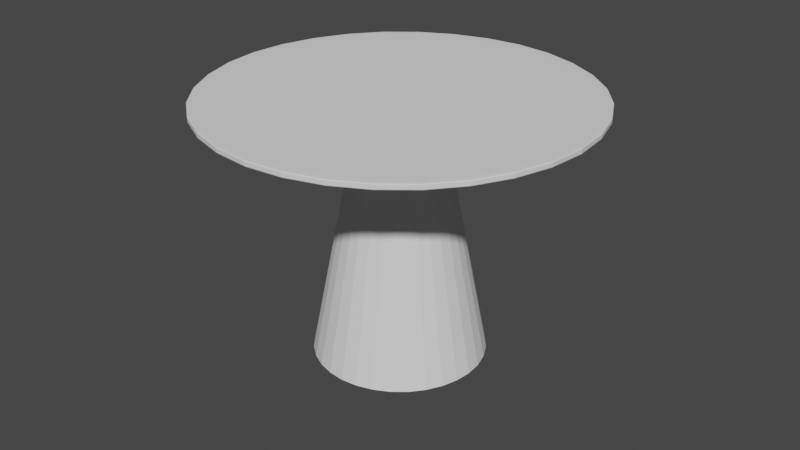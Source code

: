 # Source: table.blend  (saved by Blender 3.2.14; exported with 4.5.12 LTS)
import bpy
from mathutils import Matrix  # noqa: F401  (used for matrix-valued properties, if any)

bpy.ops.wm.read_factory_settings(use_empty=True)
scene = bpy.context.scene
scene.name = 'Scene'

# ---- collections
col_collection = bpy.data.collections.new('Collection'); scene.collection.children.link(col_collection)

# ---- world
world_world = bpy.data.worlds.new('World'); scene.world = world_world
world_world.use_nodes = True; world_world.node_tree.nodes.clear()
_N = world_world.node_tree.nodes; _L = world_world.node_tree.links
n0 = _N.new('ShaderNodeOutputWorld'); n0.name = 'World Output'; n0.location = (300, 300)
n1 = _N.new('ShaderNodeBackground'); n1.name = 'Background'; n1.location = (10, 300)
n1.inputs[0].default_value = (0.05088, 0.05088, 0.05088, 1.0)
_L.new(n1.outputs[0], n0.inputs[0])
n0.is_active_output = True
world_world.color = (0.05088, 0.05088, 0.05088)
world_world.use_sun_shadow = False
world_world.sun_shadow_jitter_overblur = 0.0

# ---- meshes
me_cylinder_001 = bpy.data.meshes.new('Cylinder.001')
me_cylinder_001.from_pydata([(0.0, 1.0, -1.0), (-4.657e-09, 0.5, 1.0), (0.7071, 0.7071, -1.0), (0.3536, 0.3536, 1.0), (1.0, -4.371e-08, -1.0), (0.5, -2.651e-08, 1.0), (0.7071, -0.7071, -1.0), (0.3536, -0.3536, 1.0), (-8.742e-08, -1.0, -1.0), (-4.837e-08, -0.5, 1.0), (-0.7071, -0.7071, -1.0), (-0.3536, -0.3536, 1.0), (-1.0, 1.192e-08, -1.0), (-0.5, 1.306e-09, 1.0), (-0.7071, 0.7071, -1.0), (-0.3536, 0.3536, 1.0), (-1.924e-08, 2.2, 1.324), (1.556, 1.556, 1.324), (2.2, -1.008e-07, 1.324), (1.556, -1.556, 1.324), (-2.116e-07, -2.2, 1.324), (-1.556, -1.556, 1.324), (-2.2, 2.158e-08, 1.324), (-1.556, 1.556, 1.324), (-1.798e-08, 2.2, 1.378), (1.556, 1.556, 1.378), (2.2, -1.008e-07, 1.378), (1.556, -1.556, 1.378), (-2.103e-07, -2.2, 1.378), (-1.556, -1.556, 1.378), (-2.2, 2.158e-08, 1.378), (-1.556, 1.556, 1.378), (-4.657e-09, 0.5, 1.0), (0.3536, 0.3536, 1.0), (0.5, -2.651e-08, 1.0), (0.3536, -0.3536, 1.0), (-4.837e-08, -0.5, 1.0), (-0.3536, -0.3536, 1.0), (-0.5, 1.306e-09, 1.0), (-0.3536, 0.3536, 1.0), (0.7071, 0.7071, -1.0), (1.0, -4.371e-08, -1.0), (0.7071, -0.7071, -1.0), (-8.742e-08, -1.0, -1.0), (-0.7071, -0.7071, -1.0), (-1.0, 1.192e-08, -1.0), (-0.7071, 0.7071, -1.0), (0.0, 1.0, -1.0), (-1.556, -1.556, 1.324), (-2.2, 2.158e-08, 1.324), (1.556, -1.556, 1.324), (-2.116e-07, -2.2, 1.324), (-1.556, 1.556, 1.324), (1.556, 1.556, 1.324), (2.2, -1.008e-07, 1.324), (-1.924e-08, 2.2, 1.324), (-1.556, 1.556, 1.378), (-1.798e-08, 2.2, 1.378), (-1.556, -1.556, 1.378), (-2.2, 2.158e-08, 1.378), (1.556, -1.556, 1.378), (-2.103e-07, -2.2, 1.378), (1.556, 1.556, 1.378), (2.2, -1.008e-07, 1.378), (-0.5, 1.306e-09, 1.0), (-4.837e-08, -0.5, 1.0), (-0.3536, 0.3536, 1.0), (0.5, -2.651e-08, 1.0), (-4.657e-09, 0.5, 1.0), (-0.3536, -0.3536, 1.0), (0.3536, -0.3536, 1.0), (0.3536, 0.3536, 1.0)], [], [(32, 1, 3, 33), (33, 3, 5, 34), (34, 5, 7, 35), (35, 7, 9, 36), (36, 9, 11, 37), (37, 11, 13, 38), (49, 48, 21, 22), (38, 13, 15, 39), (39, 15, 1, 32), (0, 2, 4, 6, 8, 10, 12, 14), (57, 56, 31, 24), (51, 50, 19, 20), (52, 49, 22, 23), (54, 53, 17, 18), (48, 51, 20, 21), (55, 52, 23, 16), (53, 55, 16, 17), (50, 54, 18, 19), (25, 24, 31, 30, 29, 28, 27, 26), (59, 58, 29, 30), (61, 60, 27, 28), (63, 62, 25, 26), (56, 59, 30, 31), (58, 61, 28, 29), (60, 63, 26, 27), (62, 57, 24, 25), (46, 39, 32, 47), (45, 38, 39, 46), (44, 37, 38, 45), (43, 36, 37, 44), (42, 35, 36, 43), (41, 34, 35, 42), (40, 33, 34, 41), (47, 32, 33, 40), (0, 47, 40, 2), (2, 40, 41, 4), (4, 41, 42, 6), (6, 42, 43, 8), (8, 43, 44, 10), (10, 44, 45, 12), (12, 45, 46, 14), (14, 46, 47, 0), (70, 67, 54, 50), (71, 68, 55, 53), (68, 66, 52, 55), (69, 65, 51, 48), (67, 71, 53, 54), (66, 64, 49, 52), (65, 70, 50, 51), (64, 69, 48, 49), (17, 16, 57, 62), (19, 18, 63, 60), (21, 20, 61, 58), (23, 22, 59, 56), (18, 17, 62, 63), (20, 19, 60, 61), (22, 21, 58, 59), (16, 23, 56, 57), (13, 11, 69, 64), (9, 7, 70, 65), (15, 13, 64, 66), (5, 3, 71, 67), (11, 9, 65, 69), (1, 15, 66, 68), (3, 1, 68, 71), (7, 5, 67, 70)])
_k = {(0, 2): 1.0, (2, 4): 1.0, (4, 6): 1.0, (6, 8): 1.0, (8, 10): 1.0, (10, 12): 1.0, (12, 14): 1.0, (0, 14): 1.0}
me_cylinder_001.attributes.new('crease_edge', 'FLOAT', 'EDGE').data.foreach_set('value', [_k.get((min(e.vertices), max(e.vertices)), 0.0) for e in me_cylinder_001.edges])
_uv = me_cylinder_001.uv_layers.new(name='UVMap')
_uv.uv.foreach_set('vector', [1.0, 1.0, 1.0, 1.0, 0.875, 1.0, 0.875, 1.0, 0.875, 1.0, 0.875, 1.0, 0.75, 1.0, 0.75, 1.0, 0.75, 1.0, 0.75, 1.0, 0.625, 1.0, 0.625, 1.0, 0.625, 1.0, 0.625, 1.0, 0.5, 1.0, 0.5, 1.0, 0.5, 1.0, 0.5, 1.0, 0.375, 1.0, 0.375, 1.0, 0.375, 1.0, 0.375, 1.0, 0.25, 1.0, 0.25, 1.0, 0.25, 1.0, 0.375, 1.0, 0.375, 1.0, 0.25, 1.0, 0.25, 1.0, 0.25, 1.0, 0.125, 1.0, 0.125, 1.0, 0.125, 1.0, 0.125, 1.0, 0.0, 1.0, 0.0, 1.0, 0.75, 0.49, 0.9197, 0.4197, 0.99, 0.25, 0.9197, 0.08029, 0.75, 0.01, 0.5803, 0.08029, 0.51, 0.25, 0.5803, 0.4197, 0.0, 1.0, 0.125, 1.0, 0.125, 1.0, 0.0, 1.0, 0.5, 1.0, 0.625, 1.0, 0.625, 1.0, 0.5, 1.0, 0.125, 1.0, 0.25, 1.0, 0.25, 1.0, 0.125, 1.0, 0.75, 1.0, 0.875, 1.0, 0.875, 1.0, 0.75, 1.0, 0.375, 1.0, 0.5, 1.0, 0.5, 1.0, 0.375, 1.0, 0.0, 1.0, 0.125, 1.0, 0.125, 1.0, 0.0, 1.0, 0.875, 1.0, 1.0, 1.0, 1.0, 1.0, 0.875, 1.0, 0.625, 1.0, 0.75, 1.0, 0.75, 1.0, 0.625, 1.0, 0.4197, 0.4197, 0.25, 0.49, 0.08029, 0.4197, 0.01, 0.25, 0.08029, 0.08029, 0.25, 0.01, 0.4197, 0.08029, 0.49, 0.25, 0.25, 1.0, 0.375, 1.0, 0.375, 1.0, 0.25, 1.0, 0.5, 1.0, 0.625, 1.0, 0.625, 1.0, 0.5, 1.0, 0.75, 1.0, 0.875, 1.0, 0.875, 1.0, 0.75, 1.0, 0.125, 1.0, 0.25, 1.0, 0.25, 1.0, 0.125, 1.0, 0.375, 1.0, 0.5, 1.0, 0.5, 1.0, 0.375, 1.0, 0.625, 1.0, 0.75, 1.0, 0.75, 1.0, 0.625, 1.0, 0.875, 1.0, 1.0, 1.0, 1.0, 1.0, 0.875, 1.0, 0.125, 0.5, 0.125, 1.0, 0.0, 1.0, 0.0, 0.5, 0.25, 0.5, 0.25, 1.0, 0.125, 1.0, 0.125, 0.5, 0.375, 0.5, 0.375, 1.0, 0.25, 1.0, 0.25, 0.5, 0.5, 0.5, 0.5, 1.0, 0.375, 1.0, 0.375, 0.5, 0.625, 0.5, 0.625, 1.0, 0.5, 1.0, 0.5, 0.5, 0.75, 0.5, 0.75, 1.0, 0.625, 1.0, 0.625, 0.5, 0.875, 0.5, 0.875, 1.0, 0.75, 1.0, 0.75, 0.5, 1.0, 0.5, 1.0, 1.0, 0.875, 1.0, 0.875, 0.5, 1.0, 0.5, 1.0, 0.5, 0.875, 0.5, 0.875, 0.5, 0.875, 0.5, 0.875, 0.5, 0.75, 0.5, 0.75, 0.5, 0.75, 0.5, 0.75, 0.5, 0.625, 0.5, 0.625, 0.5, 0.625, 0.5, 0.625, 0.5, 0.5, 0.5, 0.5, 0.5, 0.5, 0.5, 0.5, 0.5, 0.375, 0.5, 0.375, 0.5, 0.375, 0.5, 0.375, 0.5, 0.25, 0.5, 0.25, 0.5, 0.25, 0.5, 0.25, 0.5, 0.125, 0.5, 0.125, 0.5, 0.125, 0.5, 0.125, 0.5, 0.0, 0.5, 0.0, 0.5, 0.625, 1.0, 0.75, 1.0, 0.75, 1.0, 0.625, 1.0, 0.875, 1.0, 1.0, 1.0, 1.0, 1.0, 0.875, 1.0, 0.0, 1.0, 0.125, 1.0, 0.125, 1.0, 0.0, 1.0, 0.375, 1.0, 0.5, 1.0, 0.5, 1.0, 0.375, 1.0, 0.75, 1.0, 0.875, 1.0, 0.875, 1.0, 0.75, 1.0, 0.125, 1.0, 0.25, 1.0, 0.25, 1.0, 0.125, 1.0, 0.5, 1.0, 0.625, 1.0, 0.625, 1.0, 0.5, 1.0, 0.25, 1.0, 0.375, 1.0, 0.375, 1.0, 0.25, 1.0, 0.875, 1.0, 1.0, 1.0, 1.0, 1.0, 0.875, 1.0, 0.625, 1.0, 0.75, 1.0, 0.75, 1.0, 0.625, 1.0, 0.375, 1.0, 0.5, 1.0, 0.5, 1.0, 0.375, 1.0, 0.125, 1.0, 0.25, 1.0, 0.25, 1.0, 0.125, 1.0, 0.75, 1.0, 0.875, 1.0, 0.875, 1.0, 0.75, 1.0, 0.5, 1.0, 0.625, 1.0, 0.625, 1.0, 0.5, 1.0, 0.25, 1.0, 0.375, 1.0, 0.375, 1.0, 0.25, 1.0, 0.0, 1.0, 0.125, 1.0, 0.125, 1.0, 0.0, 1.0, 0.25, 1.0, 0.375, 1.0, 0.375, 1.0, 0.25, 1.0, 0.5, 1.0, 0.625, 1.0, 0.625, 1.0, 0.5, 1.0, 0.125, 1.0, 0.25, 1.0, 0.25, 1.0, 0.125, 1.0, 0.75, 1.0, 0.875, 1.0, 0.875, 1.0, 0.75, 1.0, 0.375, 1.0, 0.5, 1.0, 0.5, 1.0, 0.375, 1.0, 0.0, 1.0, 0.125, 1.0, 0.125, 1.0, 0.0, 1.0, 0.875, 1.0, 1.0, 1.0, 1.0, 1.0, 0.875, 1.0, 0.625, 1.0, 0.75, 1.0, 0.75, 1.0, 0.625, 1.0])
me_cylinder_001.update()

# ---- objects
ob_cylinder = bpy.data.objects.new('Cylinder', me_cylinder_001)
ob_empty = bpy.data.objects.new('Empty', None)

# ---- transforms, parenting, visibility, modifiers, constraints
ob_cylinder.location = (0.0, 0.0, 0.0)
ob_cylinder.scale = (1.6, 1.6, 1.85)
_m = ob_cylinder.modifiers.new('Subdivision', 'SUBSURF')
ob_empty.location = (-1.647, 4.951, -2.367)
ob_empty.rotation_euler = (1.145, -1.797e-07, 0.3211)
ob_empty.empty_display_type = 'IMAGE'
ob_empty.empty_display_size = 5.0

# ---- collection membership
col_collection.objects.link(ob_cylinder)
col_collection.objects.link(ob_empty)

# ---- scene / render settings (as saved in the file)
scene.frame_start = 1; scene.frame_end = 250; scene.frame_set(1)
scene.render.engine = 'BLENDER_EEVEE_NEXT'
scene.cycles.sampling_pattern = 'TABULATED_SOBOL'
scene.cycles.use_light_tree = False
scene.view_settings.view_transform = 'Filmic'
bpy.context.view_layer.update()

# ---- added for rendering (the .blend has no active camera and no usable light): camera, sun
cam_auto = bpy.data.cameras.new('AutoCamera')
cam_auto.lens = 50.0
cam_auto.sensor_width = 36.0
cam_auto.clip_end = 1000.0
ob_auto_camera = bpy.data.objects.new('AutoCamera', cam_auto)
scene.collection.objects.link(ob_auto_camera)
ob_auto_camera.location = (10.0711, -12.0853, 8.40686)
ob_auto_camera.rotation_euler = (1.09748, -7.21219e-08, 0.694738)
scene.camera = ob_auto_camera
light_auto_sun = bpy.data.lights.new('AutoSun', 'SUN')
light_auto_sun.energy = 3.0
light_auto_sun.angle = 0.0523599
ob_auto_sun = bpy.data.objects.new('AutoSun', light_auto_sun)
scene.collection.objects.link(ob_auto_sun)
ob_auto_sun.rotation_euler = (0.872665, 0.174533, 0.523599)
bpy.context.view_layer.update()
